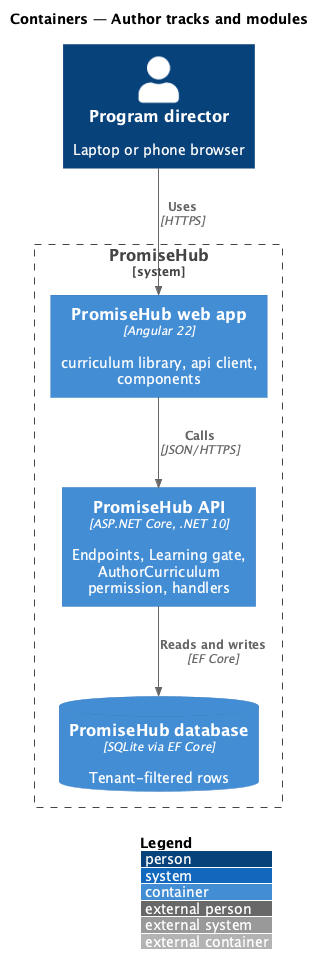

The diagram above was rendered by PlantUML. Its source (embedded in the PNG):
@startuml
!include <C4/C4_Container>
LAYOUT_WITH_LEGEND()
title Containers — Author tracks and modules
Person(user, "Program director", "Laptop or phone browser")
System_Boundary(ph, "PromiseHub") {
  Container(web, "PromiseHub web app", "Angular 22", "curriculum library, api client, components")
  Container(api, "PromiseHub API", "ASP.NET Core, .NET 10", "Endpoints, Learning gate, AuthorCurriculum permission, handlers")
  ContainerDb(db, "PromiseHub database", "SQLite via EF Core", "Tenant-filtered rows")
}
Rel(user, web, "Uses", "HTTPS")
Rel(web, api, "Calls", "JSON/HTTPS")
Rel(api, db, "Reads and writes", "EF Core")
@enduml